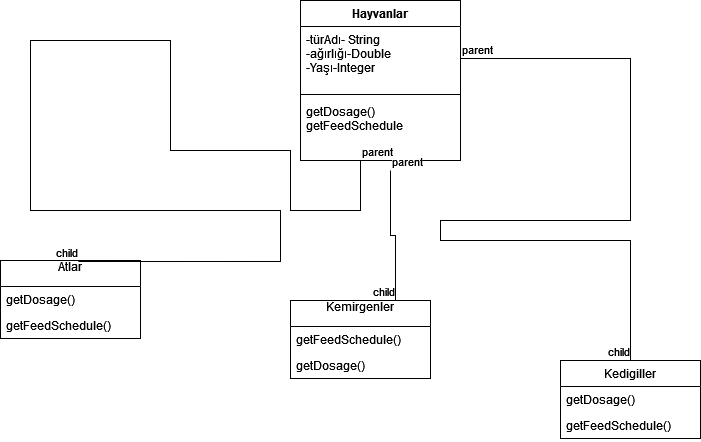

The diagram above was exported from draw.io. Its source (the exported page's mxGraphModel, read from the mxfile embedded in the PNG):
<mxGraphModel dx="1422" dy="780" grid="1" gridSize="10" guides="1" tooltips="1" connect="1" arrows="1" fold="1" page="1" pageScale="1" pageWidth="827" pageHeight="1169" math="0" shadow="0">
  <root>
    <mxCell id="WIyWlLk6GJQsqaUBKTNV-0" />
    <mxCell id="WIyWlLk6GJQsqaUBKTNV-1" parent="WIyWlLk6GJQsqaUBKTNV-0" />
    <mxCell id="scyaMHj2njxAAMCH0hwI-0" value="Hayvanlar" style="swimlane;fontStyle=1;align=center;verticalAlign=top;childLayout=stackLayout;horizontal=1;startSize=26;horizontalStack=0;resizeParent=1;resizeParentMax=0;resizeLast=0;collapsible=1;marginBottom=0;" vertex="1" parent="WIyWlLk6GJQsqaUBKTNV-1">
      <mxGeometry x="350" y="20" width="160" height="160" as="geometry" />
    </mxCell>
    <mxCell id="scyaMHj2njxAAMCH0hwI-1" value="-türAdı- String&#10;-ağırlığı-Double&#10;-Yaşı-Integer&#10;" style="text;strokeColor=none;fillColor=none;align=left;verticalAlign=top;spacingLeft=4;spacingRight=4;overflow=hidden;rotatable=0;points=[[0,0.5],[1,0.5]];portConstraint=eastwest;" vertex="1" parent="scyaMHj2njxAAMCH0hwI-0">
      <mxGeometry y="26" width="160" height="64" as="geometry" />
    </mxCell>
    <mxCell id="scyaMHj2njxAAMCH0hwI-2" value="" style="line;strokeWidth=1;fillColor=none;align=left;verticalAlign=middle;spacingTop=-1;spacingLeft=3;spacingRight=3;rotatable=0;labelPosition=right;points=[];portConstraint=eastwest;" vertex="1" parent="scyaMHj2njxAAMCH0hwI-0">
      <mxGeometry y="90" width="160" height="8" as="geometry" />
    </mxCell>
    <mxCell id="scyaMHj2njxAAMCH0hwI-3" value="getDosage()&#10;getFeedSchedule&#10;" style="text;strokeColor=none;fillColor=none;align=left;verticalAlign=top;spacingLeft=4;spacingRight=4;overflow=hidden;rotatable=0;points=[[0,0.5],[1,0.5]];portConstraint=eastwest;" vertex="1" parent="scyaMHj2njxAAMCH0hwI-0">
      <mxGeometry y="98" width="160" height="62" as="geometry" />
    </mxCell>
    <mxCell id="scyaMHj2njxAAMCH0hwI-5" value="Atlar&#10;" style="swimlane;fontStyle=0;childLayout=stackLayout;horizontal=1;startSize=26;fillColor=none;horizontalStack=0;resizeParent=1;resizeParentMax=0;resizeLast=0;collapsible=1;marginBottom=0;" vertex="1" parent="WIyWlLk6GJQsqaUBKTNV-1">
      <mxGeometry x="50" y="280" width="140" height="78" as="geometry" />
    </mxCell>
    <mxCell id="scyaMHj2njxAAMCH0hwI-6" value="getDosage()" style="text;strokeColor=none;fillColor=none;align=left;verticalAlign=top;spacingLeft=4;spacingRight=4;overflow=hidden;rotatable=0;points=[[0,0.5],[1,0.5]];portConstraint=eastwest;" vertex="1" parent="scyaMHj2njxAAMCH0hwI-5">
      <mxGeometry y="26" width="140" height="26" as="geometry" />
    </mxCell>
    <mxCell id="scyaMHj2njxAAMCH0hwI-7" value="getFeedSchedule()" style="text;strokeColor=none;fillColor=none;align=left;verticalAlign=top;spacingLeft=4;spacingRight=4;overflow=hidden;rotatable=0;points=[[0,0.5],[1,0.5]];portConstraint=eastwest;" vertex="1" parent="scyaMHj2njxAAMCH0hwI-5">
      <mxGeometry y="52" width="140" height="26" as="geometry" />
    </mxCell>
    <mxCell id="scyaMHj2njxAAMCH0hwI-9" value="Kemirgenler&#10;" style="swimlane;fontStyle=0;childLayout=stackLayout;horizontal=1;startSize=26;fillColor=none;horizontalStack=0;resizeParent=1;resizeParentMax=0;resizeLast=0;collapsible=1;marginBottom=0;" vertex="1" parent="WIyWlLk6GJQsqaUBKTNV-1">
      <mxGeometry x="340" y="320" width="140" height="78" as="geometry" />
    </mxCell>
    <mxCell id="scyaMHj2njxAAMCH0hwI-10" value="getFeedSchedule()" style="text;strokeColor=none;fillColor=none;align=left;verticalAlign=top;spacingLeft=4;spacingRight=4;overflow=hidden;rotatable=0;points=[[0,0.5],[1,0.5]];portConstraint=eastwest;" vertex="1" parent="scyaMHj2njxAAMCH0hwI-9">
      <mxGeometry y="26" width="140" height="26" as="geometry" />
    </mxCell>
    <mxCell id="scyaMHj2njxAAMCH0hwI-11" value="getDosage()" style="text;strokeColor=none;fillColor=none;align=left;verticalAlign=top;spacingLeft=4;spacingRight=4;overflow=hidden;rotatable=0;points=[[0,0.5],[1,0.5]];portConstraint=eastwest;" vertex="1" parent="scyaMHj2njxAAMCH0hwI-9">
      <mxGeometry y="52" width="140" height="26" as="geometry" />
    </mxCell>
    <mxCell id="scyaMHj2njxAAMCH0hwI-13" value="Kedigiller" style="swimlane;fontStyle=0;childLayout=stackLayout;horizontal=1;startSize=26;fillColor=none;horizontalStack=0;resizeParent=1;resizeParentMax=0;resizeLast=0;collapsible=1;marginBottom=0;" vertex="1" parent="WIyWlLk6GJQsqaUBKTNV-1">
      <mxGeometry x="610" y="380" width="140" height="78" as="geometry" />
    </mxCell>
    <mxCell id="scyaMHj2njxAAMCH0hwI-14" value="getDosage()" style="text;strokeColor=none;fillColor=none;align=left;verticalAlign=top;spacingLeft=4;spacingRight=4;overflow=hidden;rotatable=0;points=[[0,0.5],[1,0.5]];portConstraint=eastwest;" vertex="1" parent="scyaMHj2njxAAMCH0hwI-13">
      <mxGeometry y="26" width="140" height="26" as="geometry" />
    </mxCell>
    <mxCell id="scyaMHj2njxAAMCH0hwI-15" value="getFeedSchedule()" style="text;strokeColor=none;fillColor=none;align=left;verticalAlign=top;spacingLeft=4;spacingRight=4;overflow=hidden;rotatable=0;points=[[0,0.5],[1,0.5]];portConstraint=eastwest;" vertex="1" parent="scyaMHj2njxAAMCH0hwI-13">
      <mxGeometry y="52" width="140" height="26" as="geometry" />
    </mxCell>
    <mxCell id="scyaMHj2njxAAMCH0hwI-17" value="" style="endArrow=none;html=1;edgeStyle=orthogonalEdgeStyle;rounded=0;exitX=0.557;exitY=0.013;exitDx=0;exitDy=0;exitPerimeter=0;entryX=0.557;entryY=0.013;entryDx=0;entryDy=0;entryPerimeter=0;" edge="1" parent="WIyWlLk6GJQsqaUBKTNV-1" target="scyaMHj2njxAAMCH0hwI-5">
      <mxGeometry relative="1" as="geometry">
        <mxPoint x="410" y="180" as="sourcePoint" />
        <mxPoint x="330" y="370" as="targetPoint" />
        <Array as="points">
          <mxPoint x="410" y="230" />
          <mxPoint x="340" y="230" />
          <mxPoint x="340" y="170" />
          <mxPoint x="220" y="170" />
          <mxPoint x="220" y="60" />
          <mxPoint x="80" y="60" />
          <mxPoint x="80" y="230" />
          <mxPoint x="330" y="230" />
          <mxPoint x="330" y="281" />
        </Array>
      </mxGeometry>
    </mxCell>
    <mxCell id="scyaMHj2njxAAMCH0hwI-18" value="parent" style="edgeLabel;resizable=0;html=1;align=left;verticalAlign=bottom;" connectable="0" vertex="1" parent="scyaMHj2njxAAMCH0hwI-17">
      <mxGeometry x="-1" relative="1" as="geometry" />
    </mxCell>
    <mxCell id="scyaMHj2njxAAMCH0hwI-19" value="child" style="edgeLabel;resizable=0;html=1;align=right;verticalAlign=bottom;" connectable="0" vertex="1" parent="scyaMHj2njxAAMCH0hwI-17">
      <mxGeometry x="1" relative="1" as="geometry" />
    </mxCell>
    <mxCell id="scyaMHj2njxAAMCH0hwI-20" value="" style="endArrow=none;html=1;edgeStyle=orthogonalEdgeStyle;rounded=0;exitX=0.75;exitY=0;exitDx=0;exitDy=0;entryX=0.75;entryY=0;entryDx=0;entryDy=0;" edge="1" parent="WIyWlLk6GJQsqaUBKTNV-1" target="scyaMHj2njxAAMCH0hwI-9">
      <mxGeometry relative="1" as="geometry">
        <mxPoint x="440" y="190" as="sourcePoint" />
        <mxPoint x="330" y="370" as="targetPoint" />
      </mxGeometry>
    </mxCell>
    <mxCell id="scyaMHj2njxAAMCH0hwI-21" value="parent" style="edgeLabel;resizable=0;html=1;align=left;verticalAlign=bottom;" connectable="0" vertex="1" parent="scyaMHj2njxAAMCH0hwI-20">
      <mxGeometry x="-1" relative="1" as="geometry" />
    </mxCell>
    <mxCell id="scyaMHj2njxAAMCH0hwI-22" value="child" style="edgeLabel;resizable=0;html=1;align=right;verticalAlign=bottom;" connectable="0" vertex="1" parent="scyaMHj2njxAAMCH0hwI-20">
      <mxGeometry x="1" relative="1" as="geometry" />
    </mxCell>
    <mxCell id="scyaMHj2njxAAMCH0hwI-23" value="" style="endArrow=none;html=1;edgeStyle=orthogonalEdgeStyle;rounded=0;entryX=0.5;entryY=0;entryDx=0;entryDy=0;" edge="1" parent="WIyWlLk6GJQsqaUBKTNV-1" source="scyaMHj2njxAAMCH0hwI-1" target="scyaMHj2njxAAMCH0hwI-13">
      <mxGeometry relative="1" as="geometry">
        <mxPoint x="680" y="190" as="sourcePoint" />
        <mxPoint x="490" y="370" as="targetPoint" />
        <Array as="points">
          <mxPoint x="680" y="78" />
          <mxPoint x="680" y="240" />
          <mxPoint x="490" y="240" />
          <mxPoint x="490" y="260" />
          <mxPoint x="680" y="260" />
        </Array>
      </mxGeometry>
    </mxCell>
    <mxCell id="scyaMHj2njxAAMCH0hwI-24" value="parent" style="edgeLabel;resizable=0;html=1;align=left;verticalAlign=bottom;" connectable="0" vertex="1" parent="scyaMHj2njxAAMCH0hwI-23">
      <mxGeometry x="-1" relative="1" as="geometry" />
    </mxCell>
    <mxCell id="scyaMHj2njxAAMCH0hwI-25" value="child" style="edgeLabel;resizable=0;html=1;align=right;verticalAlign=bottom;" connectable="0" vertex="1" parent="scyaMHj2njxAAMCH0hwI-23">
      <mxGeometry x="1" relative="1" as="geometry" />
    </mxCell>
  </root>
</mxGraphModel>